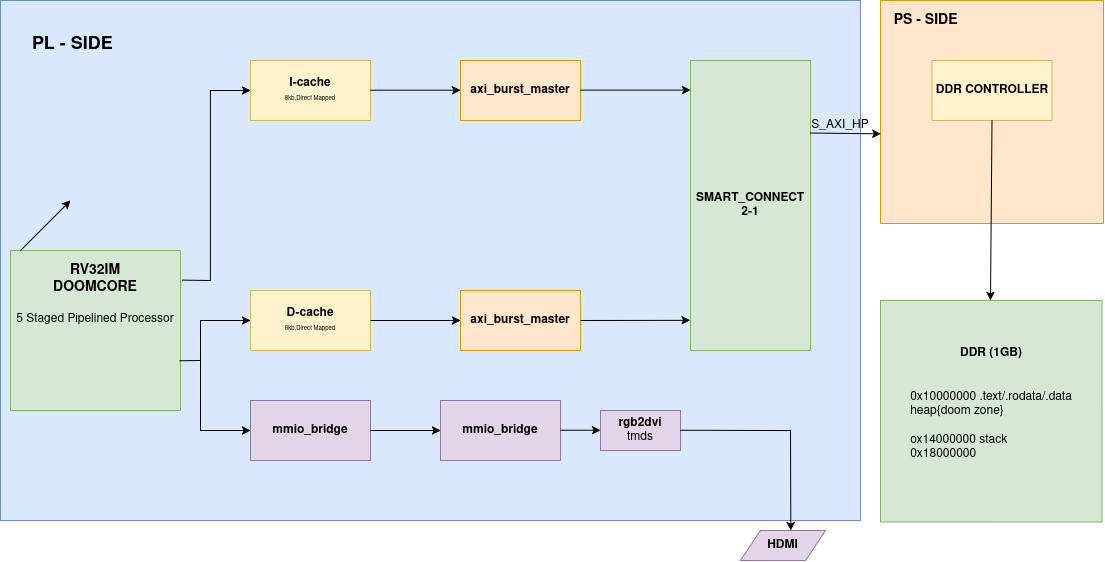

The diagram above was exported from draw.io. Its source (the exported page's mxGraphModel, read from the mxfile embedded in the PNG):
<mxGraphModel dx="2418" dy="1405" grid="1" gridSize="10" guides="1" tooltips="1" connect="1" arrows="1" fold="1" page="1" pageScale="1" pageWidth="1169" pageHeight="1654" math="0" shadow="0">
  <root>
    <mxCell id="0" />
    <mxCell id="1" parent="0" />
    <mxCell id="4nLmHX6IpUeJrW1zOAub-27" parent="1" style="rounded=0;whiteSpace=wrap;html=1;glass=0;fillColor=#dae8fc;strokeColor=#6c8ebf;align=left;" value="&lt;div align=&quot;left&quot;&gt;&lt;b&gt;&lt;font style=&quot;font-size: 18px;&quot;&gt;&amp;nbsp; &amp;nbsp; &amp;nbsp; PL - SIDE&lt;/font&gt;&lt;/b&gt;&lt;/div&gt;&lt;div align=&quot;left&quot;&gt;&lt;b&gt;&lt;font style=&quot;font-size: 18px;&quot;&gt;&lt;br&gt;&lt;/font&gt;&lt;/b&gt;&lt;/div&gt;&lt;div align=&quot;left&quot;&gt;&lt;b&gt;&lt;font style=&quot;font-size: 18px;&quot;&gt;&lt;br&gt;&lt;/font&gt;&lt;/b&gt;&lt;/div&gt;&lt;div align=&quot;left&quot;&gt;&lt;b&gt;&lt;font style=&quot;font-size: 18px;&quot;&gt;&lt;br&gt;&lt;/font&gt;&lt;/b&gt;&lt;/div&gt;&lt;div align=&quot;left&quot;&gt;&lt;b&gt;&lt;font style=&quot;font-size: 18px;&quot;&gt;&lt;br&gt;&lt;/font&gt;&lt;/b&gt;&lt;/div&gt;&lt;div align=&quot;left&quot;&gt;&lt;b&gt;&lt;font style=&quot;font-size: 18px;&quot;&gt;&lt;br&gt;&lt;/font&gt;&lt;/b&gt;&lt;/div&gt;&lt;div align=&quot;left&quot;&gt;&lt;b&gt;&lt;font style=&quot;font-size: 18px;&quot;&gt;&lt;br&gt;&lt;/font&gt;&lt;/b&gt;&lt;/div&gt;&lt;div align=&quot;left&quot;&gt;&lt;b&gt;&lt;font style=&quot;font-size: 18px;&quot;&gt;&lt;br&gt;&lt;/font&gt;&lt;/b&gt;&lt;/div&gt;&lt;div align=&quot;left&quot;&gt;&lt;b&gt;&lt;font style=&quot;font-size: 18px;&quot;&gt;&lt;br&gt;&lt;/font&gt;&lt;/b&gt;&lt;/div&gt;&lt;div align=&quot;left&quot;&gt;&lt;b&gt;&lt;font style=&quot;font-size: 18px;&quot;&gt;&lt;br&gt;&lt;/font&gt;&lt;/b&gt;&lt;/div&gt;&lt;div align=&quot;left&quot;&gt;&lt;b&gt;&lt;font style=&quot;font-size: 18px;&quot;&gt;&lt;br&gt;&lt;/font&gt;&lt;/b&gt;&lt;/div&gt;&lt;div align=&quot;left&quot;&gt;&lt;b&gt;&lt;font style=&quot;font-size: 18px;&quot;&gt;&lt;br&gt;&lt;/font&gt;&lt;/b&gt;&lt;/div&gt;&lt;div align=&quot;left&quot;&gt;&lt;b&gt;&lt;font style=&quot;font-size: 18px;&quot;&gt;&lt;br&gt;&lt;/font&gt;&lt;/b&gt;&lt;/div&gt;&lt;div align=&quot;left&quot;&gt;&lt;b&gt;&lt;font style=&quot;font-size: 18px;&quot;&gt;&lt;br&gt;&lt;/font&gt;&lt;/b&gt;&lt;/div&gt;&lt;div align=&quot;left&quot;&gt;&lt;b&gt;&lt;font style=&quot;font-size: 18px;&quot;&gt;&lt;br&gt;&lt;/font&gt;&lt;/b&gt;&lt;/div&gt;&lt;div align=&quot;left&quot;&gt;&lt;b&gt;&lt;font style=&quot;font-size: 18px;&quot;&gt;&lt;br&gt;&lt;/font&gt;&lt;/b&gt;&lt;/div&gt;&lt;div align=&quot;left&quot;&gt;&lt;b&gt;&lt;font style=&quot;font-size: 18px;&quot;&gt;&lt;br&gt;&lt;/font&gt;&lt;/b&gt;&lt;/div&gt;&lt;div align=&quot;left&quot;&gt;&lt;b&gt;&lt;font style=&quot;font-size: 18px;&quot;&gt;&lt;br&gt;&lt;/font&gt;&lt;/b&gt;&lt;/div&gt;&lt;div align=&quot;left&quot;&gt;&lt;b&gt;&lt;font style=&quot;font-size: 18px;&quot;&gt;&lt;br&gt;&lt;/font&gt;&lt;/b&gt;&lt;/div&gt;&lt;div align=&quot;left&quot;&gt;&lt;b&gt;&lt;font style=&quot;font-size: 18px;&quot;&gt;&lt;br&gt;&lt;/font&gt;&lt;/b&gt;&lt;/div&gt;&lt;div align=&quot;left&quot;&gt;&lt;b&gt;&lt;font style=&quot;font-size: 18px;&quot;&gt;&lt;br&gt;&lt;/font&gt;&lt;/b&gt;&lt;/div&gt;" vertex="1">
      <mxGeometry height="520" width="860" x="60" y="40" as="geometry" />
    </mxCell>
    <mxCell id="4nLmHX6IpUeJrW1zOAub-1" parent="1" style="rounded=0;whiteSpace=wrap;html=1;fillColor=#d5e8d4;strokeColor=#82b366;" value="&lt;div&gt;&lt;font style=&quot;font-size: 14px;&quot;&gt;&lt;b&gt;RV32IM&lt;/b&gt;&lt;/font&gt;&lt;/div&gt;&lt;div&gt;&lt;font style=&quot;font-size: 14px;&quot;&gt;&lt;b&gt;DOOMCORE&lt;/b&gt;&lt;/font&gt;&lt;/div&gt;&lt;div&gt;&lt;font style=&quot;font-size: 14px;&quot;&gt;&lt;b&gt;&lt;br&gt;&lt;/b&gt;&lt;/font&gt;&lt;/div&gt;&lt;div&gt;5 Staged Pipelined Processor&lt;/div&gt;&lt;div&gt;&lt;br&gt;&lt;/div&gt;&lt;div&gt;&lt;br&gt;&lt;/div&gt;&lt;div&gt;&lt;br&gt;&lt;/div&gt;&lt;div&gt;&lt;br&gt;&lt;/div&gt;&lt;div&gt;&lt;br&gt;&lt;/div&gt;" vertex="1">
      <mxGeometry height="160" width="170" x="70" y="290" as="geometry" />
    </mxCell>
    <mxCell id="4nLmHX6IpUeJrW1zOAub-3" parent="1" style="rounded=0;whiteSpace=wrap;html=1;fillColor=#fff2cc;strokeColor=#d6b656;" value="&lt;div&gt;&lt;font&gt;&lt;b&gt;I-cache&lt;/b&gt;&lt;/font&gt;&lt;/div&gt;&lt;div&gt;&lt;font style=&quot;font-size: 6px;&quot;&gt;8kb,Direct Mapped&lt;/font&gt;&lt;/div&gt;" vertex="1">
      <mxGeometry height="60" width="120" x="310" y="100" as="geometry" />
    </mxCell>
    <mxCell id="4nLmHX6IpUeJrW1zOAub-4" parent="1" style="rounded=0;whiteSpace=wrap;html=1;fillColor=#fff2cc;strokeColor=#d6b656;" value="&lt;div&gt;&lt;b&gt;D-cache&lt;/b&gt;&lt;/div&gt;&lt;div&gt;&lt;font style=&quot;font-size: 6px;&quot;&gt;8kb,Direct Mapped&lt;/font&gt;&lt;/div&gt;" vertex="1">
      <mxGeometry height="60" width="120" x="310" y="330" as="geometry" />
    </mxCell>
    <mxCell id="4nLmHX6IpUeJrW1zOAub-5" parent="1" style="rounded=0;whiteSpace=wrap;html=1;fillColor=#ffe6cc;strokeColor=#d79b00;" value="&lt;b&gt;axi_burst_master&lt;/b&gt;" vertex="1">
      <mxGeometry height="60" width="120" x="520" y="330" as="geometry" />
    </mxCell>
    <mxCell id="4nLmHX6IpUeJrW1zOAub-7" parent="1" style="rounded=0;whiteSpace=wrap;html=1;fillColor=#ffe6cc;strokeColor=#d79b00;" value="&lt;b&gt;axi_burst_master&lt;/b&gt;" vertex="1">
      <mxGeometry height="60" width="120" x="520" y="100" as="geometry" />
    </mxCell>
    <mxCell id="4nLmHX6IpUeJrW1zOAub-8" parent="1" style="rounded=0;whiteSpace=wrap;html=1;fillColor=#d5e8d4;strokeColor=#82b366;" value="&lt;b&gt;SMART_CONNECT&lt;br&gt;2-1&lt;/b&gt;" vertex="1">
      <mxGeometry height="290" width="120" x="750" y="100" as="geometry" />
    </mxCell>
    <mxCell id="4nLmHX6IpUeJrW1zOAub-9" edge="1" parent="1" source="4nLmHX6IpUeJrW1zOAub-1" style="endArrow=classic;html=1;rounded=0;exitX=1.011;exitY=0.185;exitDx=0;exitDy=0;exitPerimeter=0;entryX=0;entryY=0.5;entryDx=0;entryDy=0;" target="4nLmHX6IpUeJrW1zOAub-3" value="">
      <mxGeometry height="50" relative="1" width="50" as="geometry">
        <Array as="points">
          <mxPoint x="270" y="320" />
          <mxPoint x="270" y="130" />
        </Array>
        <mxPoint x="390" y="500" as="sourcePoint" />
        <mxPoint x="440" y="450" as="targetPoint" />
      </mxGeometry>
    </mxCell>
    <mxCell id="4nLmHX6IpUeJrW1zOAub-10" edge="1" parent="1" source="4nLmHX6IpUeJrW1zOAub-1" style="endArrow=none;html=1;rounded=0;exitX=0.995;exitY=0.689;exitDx=0;exitDy=0;exitPerimeter=0;" value="">
      <mxGeometry height="50" relative="1" width="50" as="geometry">
        <mxPoint x="210" y="490" as="sourcePoint" />
        <mxPoint x="260" y="400" as="targetPoint" />
      </mxGeometry>
    </mxCell>
    <mxCell id="4nLmHX6IpUeJrW1zOAub-11" edge="1" parent="1" style="endArrow=classic;html=1;rounded=0;entryX=0;entryY=0.5;entryDx=0;entryDy=0;" target="4nLmHX6IpUeJrW1zOAub-4" value="">
      <mxGeometry height="50" relative="1" width="50" as="geometry">
        <Array as="points">
          <mxPoint x="260" y="360" />
        </Array>
        <mxPoint x="260" y="400" as="sourcePoint" />
        <mxPoint x="300" y="430" as="targetPoint" />
      </mxGeometry>
    </mxCell>
    <mxCell id="4nLmHX6IpUeJrW1zOAub-12" edge="1" parent="1" style="endArrow=classic;html=1;rounded=0;" value="">
      <mxGeometry height="50" relative="1" width="50" as="geometry">
        <Array as="points">
          <mxPoint x="260" y="470" />
        </Array>
        <mxPoint x="260" y="400" as="sourcePoint" />
        <mxPoint x="310" y="470" as="targetPoint" />
      </mxGeometry>
    </mxCell>
    <mxCell id="4nLmHX6IpUeJrW1zOAub-13" parent="1" style="rounded=0;whiteSpace=wrap;html=1;fillColor=#e1d5e7;strokeColor=#9673a6;" value="&lt;b&gt;mmio_bridge&lt;/b&gt;" vertex="1">
      <mxGeometry height="60" width="120" x="310" y="440" as="geometry" />
    </mxCell>
    <mxCell id="4nLmHX6IpUeJrW1zOAub-14" edge="1" parent="1" source="4nLmHX6IpUeJrW1zOAub-13" style="endArrow=classic;html=1;rounded=0;exitX=1;exitY=0.5;exitDx=0;exitDy=0;" value="">
      <mxGeometry height="50" relative="1" width="50" as="geometry">
        <mxPoint x="270" y="570" as="sourcePoint" />
        <mxPoint x="500" y="470" as="targetPoint" />
      </mxGeometry>
    </mxCell>
    <mxCell id="4nLmHX6IpUeJrW1zOAub-15" parent="1" style="rounded=0;whiteSpace=wrap;html=1;fillColor=#e1d5e7;strokeColor=#9673a6;" value="&lt;b&gt;mmio_bridge&lt;/b&gt;" vertex="1">
      <mxGeometry height="60" width="120" x="500" y="440" as="geometry" />
    </mxCell>
    <mxCell id="4nLmHX6IpUeJrW1zOAub-16" edge="1" parent="1" style="endArrow=classic;html=1;rounded=0;exitX=1;exitY=0.5;exitDx=0;exitDy=0;" value="">
      <mxGeometry height="50" relative="1" width="50" as="geometry">
        <mxPoint x="620" y="469.71" as="sourcePoint" />
        <mxPoint x="660" y="469.71" as="targetPoint" />
      </mxGeometry>
    </mxCell>
    <mxCell id="4nLmHX6IpUeJrW1zOAub-18" parent="1" style="rounded=0;whiteSpace=wrap;html=1;fillColor=#e1d5e7;strokeColor=#9673a6;" value="&lt;b&gt;rgb2dvi&lt;br&gt;&lt;/b&gt;tmds" vertex="1">
      <mxGeometry height="40" width="80" x="660" y="450" as="geometry" />
    </mxCell>
    <mxCell id="4nLmHX6IpUeJrW1zOAub-19" edge="1" parent="1" style="endArrow=classic;html=1;rounded=0;exitX=1;exitY=0.5;exitDx=0;exitDy=0;entryX=0.592;entryY=0.005;entryDx=0;entryDy=0;entryPerimeter=0;" target="4nLmHX6IpUeJrW1zOAub-20" value="">
      <mxGeometry height="50" relative="1" width="50" as="geometry">
        <Array as="points">
          <mxPoint x="850" y="470" />
        </Array>
        <mxPoint x="740" y="469.71" as="sourcePoint" />
        <mxPoint x="780" y="469.71" as="targetPoint" />
      </mxGeometry>
    </mxCell>
    <mxCell id="4nLmHX6IpUeJrW1zOAub-20" parent="1" style="shape=parallelogram;perimeter=parallelogramPerimeter;whiteSpace=wrap;html=1;fixedSize=1;fillColor=#e1d5e7;strokeColor=#9673a6;" value="&lt;b&gt;HDMI&lt;/b&gt;" vertex="1">
      <mxGeometry height="30" width="85" x="800" y="570" as="geometry" />
    </mxCell>
    <mxCell id="4nLmHX6IpUeJrW1zOAub-23" parent="1" style="whiteSpace=wrap;html=1;aspect=fixed;align=left;fillColor=#ffe6cc;strokeColor=#d79b00;" value="&lt;div align=&quot;left&quot;&gt;&lt;font style=&quot;font-size: 14px;&quot;&gt;&lt;b&gt;&amp;nbsp; &amp;nbsp;PS - SIDE&lt;br&gt;&lt;br&gt;&lt;br&gt;&lt;br&gt;&lt;br&gt;&lt;br&gt;&lt;br&gt;&lt;br&gt;&lt;br&gt;&lt;br&gt;&lt;br&gt;&lt;br&gt;&lt;/b&gt;&lt;/font&gt;&lt;/div&gt;" vertex="1">
      <mxGeometry height="223" width="223" x="940" y="40" as="geometry" />
    </mxCell>
    <mxCell id="4nLmHX6IpUeJrW1zOAub-24" parent="1" style="rounded=0;whiteSpace=wrap;html=1;fillColor=#fff2cc;strokeColor=#d6b656;" value="&lt;b&gt;DDR CONTROLLER&lt;/b&gt;" vertex="1">
      <mxGeometry height="60" width="120" x="991.5" y="100" as="geometry" />
    </mxCell>
    <mxCell id="4nLmHX6IpUeJrW1zOAub-25" edge="1" parent="1" source="4nLmHX6IpUeJrW1zOAub-24" style="endArrow=classic;html=1;rounded=0;exitX=0.5;exitY=1;exitDx=0;exitDy=0;" value="">
      <mxGeometry height="50" relative="1" width="50" as="geometry">
        <mxPoint x="590" y="670" as="sourcePoint" />
        <mxPoint x="1050" y="340" as="targetPoint" />
      </mxGeometry>
    </mxCell>
    <mxCell id="4nLmHX6IpUeJrW1zOAub-26" parent="1" style="whiteSpace=wrap;html=1;aspect=fixed;fillColor=#d5e8d4;strokeColor=#82b366;" value="&lt;b&gt;DDR (1GB)&lt;br&gt;&lt;br&gt;&lt;/b&gt;&lt;div&gt;&lt;br&gt;&lt;/div&gt;&lt;div align=&quot;left&quot;&gt;0x10000000 .text/.rodata/.data&lt;/div&gt;&lt;div align=&quot;left&quot;&gt;heap{doom zone}&lt;br&gt;&lt;br&gt;ox14000000 stack&lt;br&gt;0x18000000&lt;/div&gt;&lt;div&gt;&lt;br&gt;&lt;/div&gt;" vertex="1">
      <mxGeometry height="221.5" width="221.5" x="940" y="340" as="geometry" />
    </mxCell>
    <mxCell id="4nLmHX6IpUeJrW1zOAub-28" edge="1" parent="1" source="4nLmHX6IpUeJrW1zOAub-4" style="endArrow=classic;html=1;rounded=0;exitX=1;exitY=0.5;exitDx=0;exitDy=0;entryX=0;entryY=0.5;entryDx=0;entryDy=0;" target="4nLmHX6IpUeJrW1zOAub-5" value="">
      <mxGeometry height="50" relative="1" width="50" as="geometry">
        <mxPoint x="430" y="740" as="sourcePoint" />
        <mxPoint x="480" y="690" as="targetPoint" />
      </mxGeometry>
    </mxCell>
    <mxCell id="4nLmHX6IpUeJrW1zOAub-29" edge="1" parent="1" style="endArrow=classic;html=1;rounded=0;exitX=1;exitY=0.5;exitDx=0;exitDy=0;entryX=0;entryY=0.5;entryDx=0;entryDy=0;" value="">
      <mxGeometry height="50" relative="1" width="50" as="geometry">
        <mxPoint x="430" y="129.7" as="sourcePoint" />
        <mxPoint x="520" y="129.7" as="targetPoint" />
      </mxGeometry>
    </mxCell>
    <mxCell id="4nLmHX6IpUeJrW1zOAub-30" edge="1" parent="1" source="4nLmHX6IpUeJrW1zOAub-5" style="endArrow=classic;html=1;rounded=0;exitX=1;exitY=0.5;exitDx=0;exitDy=0;entryX=-0.003;entryY=0.896;entryDx=0;entryDy=0;entryPerimeter=0;" target="4nLmHX6IpUeJrW1zOAub-8" value="">
      <mxGeometry height="50" relative="1" width="50" as="geometry">
        <mxPoint x="450" y="630" as="sourcePoint" />
        <mxPoint x="500" y="580" as="targetPoint" />
      </mxGeometry>
    </mxCell>
    <mxCell id="4nLmHX6IpUeJrW1zOAub-31" edge="1" parent="1" style="endArrow=classic;html=1;rounded=0;exitX=1;exitY=0.5;exitDx=0;exitDy=0;entryX=-0.003;entryY=0.896;entryDx=0;entryDy=0;entryPerimeter=0;" value="">
      <mxGeometry height="50" relative="1" width="50" as="geometry">
        <mxPoint x="640" y="129.57999999999998" as="sourcePoint" />
        <mxPoint x="750" y="129.57999999999998" as="targetPoint" />
      </mxGeometry>
    </mxCell>
    <mxCell id="4nLmHX6IpUeJrW1zOAub-32" edge="1" parent="1" style="endArrow=classic;html=1;rounded=0;" value="">
      <mxGeometry height="50" relative="1" width="50" as="geometry">
        <mxPoint x="80" y="290" as="sourcePoint" />
        <mxPoint x="130" y="240" as="targetPoint" />
      </mxGeometry>
    </mxCell>
    <mxCell id="4nLmHX6IpUeJrW1zOAub-34" edge="1" parent="1" source="4nLmHX6IpUeJrW1zOAub-8" style="endArrow=classic;html=1;rounded=0;exitX=1;exitY=0.25;exitDx=0;exitDy=0;entryX=0.002;entryY=0.598;entryDx=0;entryDy=0;entryPerimeter=0;" target="4nLmHX6IpUeJrW1zOAub-23" value="">
      <mxGeometry height="50" relative="1" width="50" as="geometry">
        <mxPoint x="860" y="780" as="sourcePoint" />
        <mxPoint x="910" y="730" as="targetPoint" />
      </mxGeometry>
    </mxCell>
    <mxCell id="4nLmHX6IpUeJrW1zOAub-37" parent="1" style="text;html=1;whiteSpace=wrap;strokeColor=none;fillColor=none;align=center;verticalAlign=middle;rounded=0;" value="S_AXI_HP" vertex="1">
      <mxGeometry height="10" width="60" x="870" y="160" as="geometry" />
    </mxCell>
  </root>
</mxGraphModel>